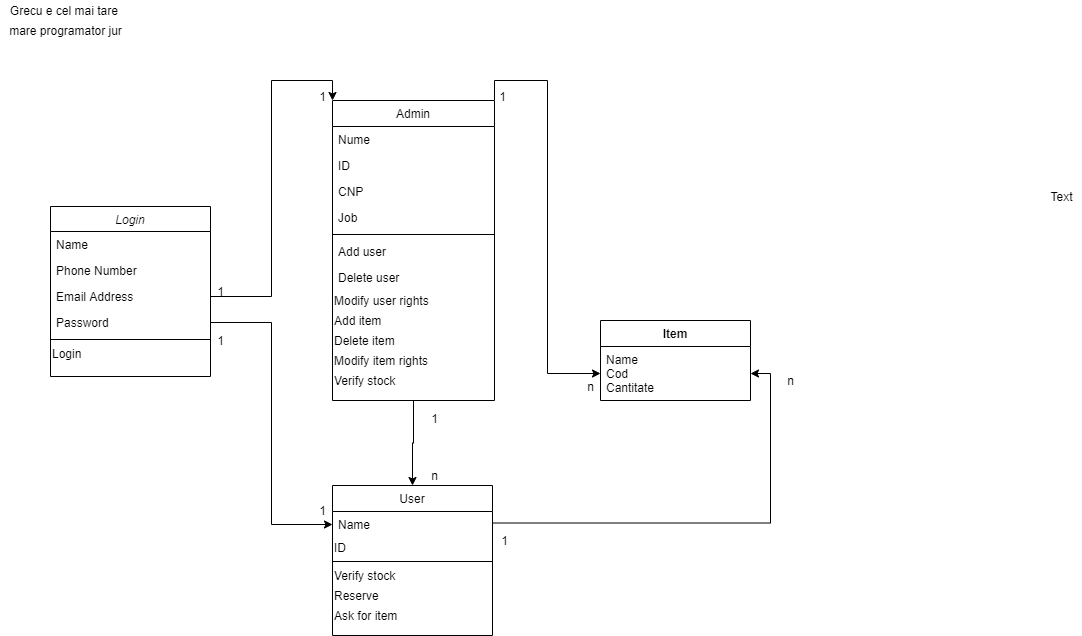

The diagram above was exported from draw.io. Its source (the exported page's mxGraphModel, read from the mxfile embedded in the PNG):
<mxGraphModel dx="1264" dy="592" grid="1" gridSize="10" guides="1" tooltips="1" connect="1" arrows="1" fold="1" page="1" pageScale="1" pageWidth="827" pageHeight="1169" math="0" shadow="0">
  <root>
    <mxCell id="WIyWlLk6GJQsqaUBKTNV-0" />
    <mxCell id="WIyWlLk6GJQsqaUBKTNV-1" parent="WIyWlLk6GJQsqaUBKTNV-0" />
    <mxCell id="zkfFHV4jXpPFQw0GAbJ--0" value="Login" style="swimlane;fontStyle=2;align=center;verticalAlign=top;childLayout=stackLayout;horizontal=1;startSize=25;horizontalStack=0;resizeParent=1;resizeLast=0;collapsible=1;marginBottom=0;rounded=0;shadow=0;strokeWidth=1;" parent="WIyWlLk6GJQsqaUBKTNV-1" vertex="1">
      <mxGeometry x="50" y="206" width="160" height="170" as="geometry">
        <mxRectangle x="220" y="120" width="160" height="26" as="alternateBounds" />
      </mxGeometry>
    </mxCell>
    <mxCell id="zkfFHV4jXpPFQw0GAbJ--1" value="Name" style="text;align=left;verticalAlign=top;spacingLeft=4;spacingRight=4;overflow=hidden;rotatable=0;points=[[0,0.5],[1,0.5]];portConstraint=eastwest;" parent="zkfFHV4jXpPFQw0GAbJ--0" vertex="1">
      <mxGeometry y="25" width="160" height="26" as="geometry" />
    </mxCell>
    <mxCell id="zkfFHV4jXpPFQw0GAbJ--2" value="Phone Number" style="text;align=left;verticalAlign=top;spacingLeft=4;spacingRight=4;overflow=hidden;rotatable=0;points=[[0,0.5],[1,0.5]];portConstraint=eastwest;rounded=0;shadow=0;html=0;" parent="zkfFHV4jXpPFQw0GAbJ--0" vertex="1">
      <mxGeometry y="51" width="160" height="26" as="geometry" />
    </mxCell>
    <mxCell id="zkfFHV4jXpPFQw0GAbJ--3" value="Email Address" style="text;align=left;verticalAlign=top;spacingLeft=4;spacingRight=4;overflow=hidden;rotatable=0;points=[[0,0.5],[1,0.5]];portConstraint=eastwest;rounded=0;shadow=0;html=0;" parent="zkfFHV4jXpPFQw0GAbJ--0" vertex="1">
      <mxGeometry y="77" width="160" height="26" as="geometry" />
    </mxCell>
    <mxCell id="zkfFHV4jXpPFQw0GAbJ--5" value="Password" style="text;align=left;verticalAlign=top;spacingLeft=4;spacingRight=4;overflow=hidden;rotatable=0;points=[[0,0.5],[1,0.5]];portConstraint=eastwest;" parent="zkfFHV4jXpPFQw0GAbJ--0" vertex="1">
      <mxGeometry y="103" width="160" height="26" as="geometry" />
    </mxCell>
    <mxCell id="zkfFHV4jXpPFQw0GAbJ--4" value="" style="line;html=1;strokeWidth=1;align=left;verticalAlign=middle;spacingTop=-1;spacingLeft=3;spacingRight=3;rotatable=0;labelPosition=right;points=[];portConstraint=eastwest;" parent="zkfFHV4jXpPFQw0GAbJ--0" vertex="1">
      <mxGeometry y="129" width="160" height="8" as="geometry" />
    </mxCell>
    <mxCell id="IvoSEeTz-eLB3PxCd7pY-2" value="Login" style="text;html=1;align=left;verticalAlign=middle;resizable=0;points=[];autosize=1;" parent="zkfFHV4jXpPFQw0GAbJ--0" vertex="1">
      <mxGeometry y="137" width="160" height="20" as="geometry" />
    </mxCell>
    <mxCell id="IvoSEeTz-eLB3PxCd7pY-29" style="edgeStyle=orthogonalEdgeStyle;rounded=0;orthogonalLoop=1;jettySize=auto;html=1;exitX=1;exitY=0.25;exitDx=0;exitDy=0;entryX=1;entryY=0.5;entryDx=0;entryDy=0;" parent="WIyWlLk6GJQsqaUBKTNV-1" source="zkfFHV4jXpPFQw0GAbJ--13" target="IvoSEeTz-eLB3PxCd7pY-17" edge="1">
      <mxGeometry relative="1" as="geometry" />
    </mxCell>
    <mxCell id="zkfFHV4jXpPFQw0GAbJ--13" value="User&#10;" style="swimlane;fontStyle=0;align=center;verticalAlign=top;childLayout=stackLayout;horizontal=1;startSize=26;horizontalStack=0;resizeParent=1;resizeLast=0;collapsible=1;marginBottom=0;rounded=0;shadow=0;strokeWidth=1;" parent="WIyWlLk6GJQsqaUBKTNV-1" vertex="1">
      <mxGeometry x="332" y="485" width="160" height="150" as="geometry">
        <mxRectangle x="340" y="380" width="170" height="26" as="alternateBounds" />
      </mxGeometry>
    </mxCell>
    <mxCell id="zkfFHV4jXpPFQw0GAbJ--14" value="Name" style="text;align=left;verticalAlign=top;spacingLeft=4;spacingRight=4;overflow=hidden;rotatable=0;points=[[0,0.5],[1,0.5]];portConstraint=eastwest;" parent="zkfFHV4jXpPFQw0GAbJ--13" vertex="1">
      <mxGeometry y="26" width="160" height="26" as="geometry" />
    </mxCell>
    <mxCell id="IvoSEeTz-eLB3PxCd7pY-9" value="ID" style="text;html=1;align=left;verticalAlign=middle;resizable=0;points=[];autosize=1;" parent="zkfFHV4jXpPFQw0GAbJ--13" vertex="1">
      <mxGeometry y="52" width="160" height="20" as="geometry" />
    </mxCell>
    <mxCell id="zkfFHV4jXpPFQw0GAbJ--15" value="" style="line;html=1;strokeWidth=1;align=left;verticalAlign=middle;spacingTop=-1;spacingLeft=3;spacingRight=3;rotatable=0;labelPosition=right;points=[];portConstraint=eastwest;" parent="zkfFHV4jXpPFQw0GAbJ--13" vertex="1">
      <mxGeometry y="72" width="160" height="8" as="geometry" />
    </mxCell>
    <mxCell id="IvoSEeTz-eLB3PxCd7pY-10" value="Verify stock" style="text;html=1;align=left;verticalAlign=middle;resizable=0;points=[];autosize=1;" parent="zkfFHV4jXpPFQw0GAbJ--13" vertex="1">
      <mxGeometry y="80" width="160" height="20" as="geometry" />
    </mxCell>
    <mxCell id="IvoSEeTz-eLB3PxCd7pY-12" value="Reserve" style="text;html=1;align=left;verticalAlign=middle;resizable=0;points=[];autosize=1;" parent="zkfFHV4jXpPFQw0GAbJ--13" vertex="1">
      <mxGeometry y="100" width="160" height="20" as="geometry" />
    </mxCell>
    <mxCell id="IvoSEeTz-eLB3PxCd7pY-13" value="Ask for item" style="text;html=1;align=left;verticalAlign=middle;resizable=0;points=[];autosize=1;" parent="zkfFHV4jXpPFQw0GAbJ--13" vertex="1">
      <mxGeometry y="120" width="160" height="20" as="geometry" />
    </mxCell>
    <mxCell id="IvoSEeTz-eLB3PxCd7pY-26" style="edgeStyle=orthogonalEdgeStyle;rounded=0;orthogonalLoop=1;jettySize=auto;html=1;exitX=0.5;exitY=1;exitDx=0;exitDy=0;entryX=0.5;entryY=0;entryDx=0;entryDy=0;" parent="WIyWlLk6GJQsqaUBKTNV-1" source="zkfFHV4jXpPFQw0GAbJ--17" target="zkfFHV4jXpPFQw0GAbJ--13" edge="1">
      <mxGeometry relative="1" as="geometry" />
    </mxCell>
    <mxCell id="IvoSEeTz-eLB3PxCd7pY-32" style="edgeStyle=orthogonalEdgeStyle;rounded=0;orthogonalLoop=1;jettySize=auto;html=1;exitX=1;exitY=0;exitDx=0;exitDy=0;entryX=0;entryY=0.5;entryDx=0;entryDy=0;" parent="WIyWlLk6GJQsqaUBKTNV-1" source="zkfFHV4jXpPFQw0GAbJ--17" target="IvoSEeTz-eLB3PxCd7pY-17" edge="1">
      <mxGeometry relative="1" as="geometry" />
    </mxCell>
    <mxCell id="zkfFHV4jXpPFQw0GAbJ--17" value="Admin" style="swimlane;fontStyle=0;align=center;verticalAlign=top;childLayout=stackLayout;horizontal=1;startSize=26;horizontalStack=0;resizeParent=1;resizeLast=0;collapsible=1;marginBottom=0;rounded=0;shadow=0;strokeWidth=1;" parent="WIyWlLk6GJQsqaUBKTNV-1" vertex="1">
      <mxGeometry x="332" y="100" width="162" height="300" as="geometry">
        <mxRectangle x="550" y="140" width="160" height="26" as="alternateBounds" />
      </mxGeometry>
    </mxCell>
    <mxCell id="zkfFHV4jXpPFQw0GAbJ--18" value="Nume" style="text;align=left;verticalAlign=top;spacingLeft=4;spacingRight=4;overflow=hidden;rotatable=0;points=[[0,0.5],[1,0.5]];portConstraint=eastwest;" parent="zkfFHV4jXpPFQw0GAbJ--17" vertex="1">
      <mxGeometry y="26" width="162" height="26" as="geometry" />
    </mxCell>
    <mxCell id="zkfFHV4jXpPFQw0GAbJ--19" value="ID" style="text;align=left;verticalAlign=top;spacingLeft=4;spacingRight=4;overflow=hidden;rotatable=0;points=[[0,0.5],[1,0.5]];portConstraint=eastwest;rounded=0;shadow=0;html=0;" parent="zkfFHV4jXpPFQw0GAbJ--17" vertex="1">
      <mxGeometry y="52" width="162" height="26" as="geometry" />
    </mxCell>
    <mxCell id="zkfFHV4jXpPFQw0GAbJ--20" value="CNP" style="text;align=left;verticalAlign=top;spacingLeft=4;spacingRight=4;overflow=hidden;rotatable=0;points=[[0,0.5],[1,0.5]];portConstraint=eastwest;rounded=0;shadow=0;html=0;" parent="zkfFHV4jXpPFQw0GAbJ--17" vertex="1">
      <mxGeometry y="78" width="162" height="26" as="geometry" />
    </mxCell>
    <mxCell id="zkfFHV4jXpPFQw0GAbJ--21" value="Job" style="text;align=left;verticalAlign=top;spacingLeft=4;spacingRight=4;overflow=hidden;rotatable=0;points=[[0,0.5],[1,0.5]];portConstraint=eastwest;rounded=0;shadow=0;html=0;" parent="zkfFHV4jXpPFQw0GAbJ--17" vertex="1">
      <mxGeometry y="104" width="162" height="26" as="geometry" />
    </mxCell>
    <mxCell id="zkfFHV4jXpPFQw0GAbJ--23" value="" style="line;html=1;strokeWidth=1;align=left;verticalAlign=middle;spacingTop=-1;spacingLeft=3;spacingRight=3;rotatable=0;labelPosition=right;points=[];portConstraint=eastwest;" parent="zkfFHV4jXpPFQw0GAbJ--17" vertex="1">
      <mxGeometry y="130" width="162" height="8" as="geometry" />
    </mxCell>
    <mxCell id="zkfFHV4jXpPFQw0GAbJ--24" value="Add user" style="text;align=left;verticalAlign=top;spacingLeft=4;spacingRight=4;overflow=hidden;rotatable=0;points=[[0,0.5],[1,0.5]];portConstraint=eastwest;" parent="zkfFHV4jXpPFQw0GAbJ--17" vertex="1">
      <mxGeometry y="138" width="162" height="26" as="geometry" />
    </mxCell>
    <mxCell id="zkfFHV4jXpPFQw0GAbJ--25" value="Delete user" style="text;align=left;verticalAlign=top;spacingLeft=4;spacingRight=4;overflow=hidden;rotatable=0;points=[[0,0.5],[1,0.5]];portConstraint=eastwest;" parent="zkfFHV4jXpPFQw0GAbJ--17" vertex="1">
      <mxGeometry y="164" width="162" height="26" as="geometry" />
    </mxCell>
    <mxCell id="IvoSEeTz-eLB3PxCd7pY-4" value="Modify user rights" style="text;html=1;align=left;verticalAlign=middle;resizable=0;points=[];autosize=1;" parent="zkfFHV4jXpPFQw0GAbJ--17" vertex="1">
      <mxGeometry y="190" width="162" height="20" as="geometry" />
    </mxCell>
    <mxCell id="IvoSEeTz-eLB3PxCd7pY-5" value="Add item" style="text;html=1;align=left;verticalAlign=middle;resizable=0;points=[];autosize=1;" parent="zkfFHV4jXpPFQw0GAbJ--17" vertex="1">
      <mxGeometry y="210" width="162" height="20" as="geometry" />
    </mxCell>
    <mxCell id="IvoSEeTz-eLB3PxCd7pY-6" value="Delete item" style="text;html=1;align=left;verticalAlign=middle;resizable=0;points=[];autosize=1;" parent="zkfFHV4jXpPFQw0GAbJ--17" vertex="1">
      <mxGeometry y="230" width="162" height="20" as="geometry" />
    </mxCell>
    <mxCell id="IvoSEeTz-eLB3PxCd7pY-7" value="Modify item rights" style="text;html=1;align=left;verticalAlign=middle;resizable=0;points=[];autosize=1;" parent="zkfFHV4jXpPFQw0GAbJ--17" vertex="1">
      <mxGeometry y="250" width="162" height="20" as="geometry" />
    </mxCell>
    <mxCell id="IvoSEeTz-eLB3PxCd7pY-11" value="Verify stock" style="text;html=1;align=left;verticalAlign=middle;resizable=0;points=[];autosize=1;" parent="zkfFHV4jXpPFQw0GAbJ--17" vertex="1">
      <mxGeometry y="270" width="162" height="20" as="geometry" />
    </mxCell>
    <mxCell id="IvoSEeTz-eLB3PxCd7pY-0" value="Grecu e cel mai tare&amp;nbsp;" style="text;html=1;align=center;verticalAlign=middle;resizable=0;points=[];autosize=1;" parent="WIyWlLk6GJQsqaUBKTNV-1" vertex="1">
      <mxGeometry width="130" height="20" as="geometry" />
    </mxCell>
    <mxCell id="IvoSEeTz-eLB3PxCd7pY-1" value="mare programator jur&lt;br&gt;" style="text;html=1;align=center;verticalAlign=middle;resizable=0;points=[];autosize=1;" parent="WIyWlLk6GJQsqaUBKTNV-1" vertex="1">
      <mxGeometry y="20" width="130" height="20" as="geometry" />
    </mxCell>
    <mxCell id="IvoSEeTz-eLB3PxCd7pY-15" value="Text" style="text;html=1;align=center;verticalAlign=middle;resizable=0;points=[];autosize=1;" parent="WIyWlLk6GJQsqaUBKTNV-1" vertex="1">
      <mxGeometry x="1041" y="186" width="40" height="20" as="geometry" />
    </mxCell>
    <mxCell id="IvoSEeTz-eLB3PxCd7pY-16" value="Item" style="swimlane;fontStyle=1;align=center;verticalAlign=top;childLayout=stackLayout;horizontal=1;startSize=26;horizontalStack=0;resizeParent=1;resizeParentMax=0;resizeLast=0;collapsible=1;marginBottom=0;" parent="WIyWlLk6GJQsqaUBKTNV-1" vertex="1">
      <mxGeometry x="600" y="320" width="150" height="80" as="geometry" />
    </mxCell>
    <mxCell id="IvoSEeTz-eLB3PxCd7pY-17" value="Name&#10;Cod&#10;Cantitate" style="text;strokeColor=none;fillColor=none;align=left;verticalAlign=top;spacingLeft=4;spacingRight=4;overflow=hidden;rotatable=0;points=[[0,0.5],[1,0.5]];portConstraint=eastwest;" parent="IvoSEeTz-eLB3PxCd7pY-16" vertex="1">
      <mxGeometry y="26" width="150" height="54" as="geometry" />
    </mxCell>
    <mxCell id="IvoSEeTz-eLB3PxCd7pY-20" style="edgeStyle=orthogonalEdgeStyle;rounded=0;orthogonalLoop=1;jettySize=auto;html=1;exitX=1;exitY=0.5;exitDx=0;exitDy=0;entryX=0;entryY=0;entryDx=0;entryDy=0;" parent="WIyWlLk6GJQsqaUBKTNV-1" source="zkfFHV4jXpPFQw0GAbJ--3" target="zkfFHV4jXpPFQw0GAbJ--17" edge="1">
      <mxGeometry relative="1" as="geometry" />
    </mxCell>
    <mxCell id="IvoSEeTz-eLB3PxCd7pY-21" value="1" style="text;html=1;align=center;verticalAlign=middle;resizable=0;points=[];autosize=1;" parent="WIyWlLk6GJQsqaUBKTNV-1" vertex="1">
      <mxGeometry x="210" y="281" width="20" height="20" as="geometry" />
    </mxCell>
    <mxCell id="IvoSEeTz-eLB3PxCd7pY-22" value="1" style="text;html=1;align=center;verticalAlign=middle;resizable=0;points=[];autosize=1;" parent="WIyWlLk6GJQsqaUBKTNV-1" vertex="1">
      <mxGeometry x="312" y="86" width="20" height="20" as="geometry" />
    </mxCell>
    <mxCell id="IvoSEeTz-eLB3PxCd7pY-23" style="edgeStyle=orthogonalEdgeStyle;rounded=0;orthogonalLoop=1;jettySize=auto;html=1;exitX=1;exitY=0.5;exitDx=0;exitDy=0;entryX=0;entryY=0.5;entryDx=0;entryDy=0;" parent="WIyWlLk6GJQsqaUBKTNV-1" source="zkfFHV4jXpPFQw0GAbJ--5" target="zkfFHV4jXpPFQw0GAbJ--14" edge="1">
      <mxGeometry relative="1" as="geometry" />
    </mxCell>
    <mxCell id="IvoSEeTz-eLB3PxCd7pY-24" value="1" style="text;html=1;align=center;verticalAlign=middle;resizable=0;points=[];autosize=1;" parent="WIyWlLk6GJQsqaUBKTNV-1" vertex="1">
      <mxGeometry x="210" y="330" width="20" height="20" as="geometry" />
    </mxCell>
    <mxCell id="IvoSEeTz-eLB3PxCd7pY-25" value="1" style="text;html=1;align=center;verticalAlign=middle;resizable=0;points=[];autosize=1;" parent="WIyWlLk6GJQsqaUBKTNV-1" vertex="1">
      <mxGeometry x="312" y="500" width="20" height="20" as="geometry" />
    </mxCell>
    <mxCell id="IvoSEeTz-eLB3PxCd7pY-27" value="1" style="text;html=1;align=center;verticalAlign=middle;resizable=0;points=[];autosize=1;" parent="WIyWlLk6GJQsqaUBKTNV-1" vertex="1">
      <mxGeometry x="424" y="408" width="20" height="20" as="geometry" />
    </mxCell>
    <mxCell id="IvoSEeTz-eLB3PxCd7pY-28" value="n" style="text;html=1;align=center;verticalAlign=middle;resizable=0;points=[];autosize=1;" parent="WIyWlLk6GJQsqaUBKTNV-1" vertex="1">
      <mxGeometry x="424" y="465" width="20" height="20" as="geometry" />
    </mxCell>
    <mxCell id="IvoSEeTz-eLB3PxCd7pY-30" value="1" style="text;html=1;align=center;verticalAlign=middle;resizable=0;points=[];autosize=1;" parent="WIyWlLk6GJQsqaUBKTNV-1" vertex="1">
      <mxGeometry x="494" y="530" width="20" height="20" as="geometry" />
    </mxCell>
    <mxCell id="IvoSEeTz-eLB3PxCd7pY-31" value="n" style="text;html=1;align=center;verticalAlign=middle;resizable=0;points=[];autosize=1;" parent="WIyWlLk6GJQsqaUBKTNV-1" vertex="1">
      <mxGeometry x="780" y="370" width="20" height="20" as="geometry" />
    </mxCell>
    <mxCell id="IvoSEeTz-eLB3PxCd7pY-33" value="n" style="text;html=1;align=center;verticalAlign=middle;resizable=0;points=[];autosize=1;" parent="WIyWlLk6GJQsqaUBKTNV-1" vertex="1">
      <mxGeometry x="580" y="376" width="20" height="20" as="geometry" />
    </mxCell>
    <mxCell id="IvoSEeTz-eLB3PxCd7pY-34" value="1" style="text;html=1;align=center;verticalAlign=middle;resizable=0;points=[];autosize=1;" parent="WIyWlLk6GJQsqaUBKTNV-1" vertex="1">
      <mxGeometry x="492" y="86" width="20" height="20" as="geometry" />
    </mxCell>
  </root>
</mxGraphModel>